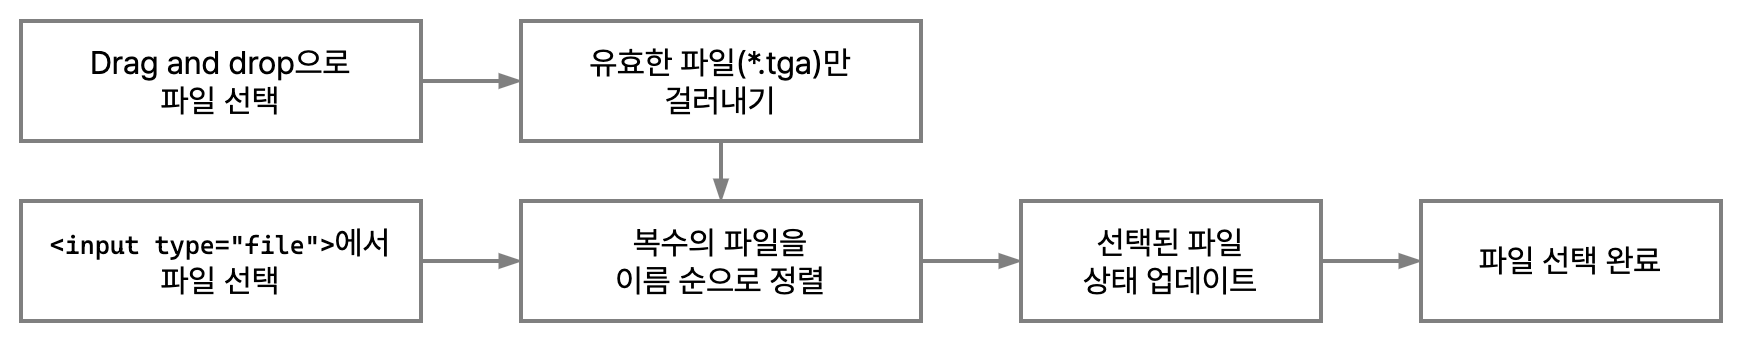

The diagram above was exported from draw.io. Its source (the exported page's mxGraphModel, read from the mxfile embedded in the PNG):
<mxGraphModel dx="1106" dy="997" grid="1" gridSize="10" guides="1" tooltips="1" connect="1" arrows="1" fold="1" page="1" pageScale="1" pageWidth="869" pageHeight="170" math="0" shadow="0">
  <root>
    <mxCell id="-g1RTcmxKmlecCO1cvhO-0" />
    <mxCell id="-g1RTcmxKmlecCO1cvhO-1" parent="-g1RTcmxKmlecCO1cvhO-0" />
    <mxCell id="8pvs_zGF7xvggPPj8dfg-0" style="rounded=0;orthogonalLoop=1;jettySize=auto;html=1;exitX=1;exitY=0.5;exitDx=0;exitDy=0;entryX=0;entryY=0.5;entryDx=0;entryDy=0;fontSize=16;strokeColor=#808080;fontFamily=Pretendard;strokeWidth=2;endArrow=blockThin;endFill=1;" edge="1" parent="-g1RTcmxKmlecCO1cvhO-1" source="8pvs_zGF7xvggPPj8dfg-1" target="8pvs_zGF7xvggPPj8dfg-3">
      <mxGeometry relative="1" as="geometry" />
    </mxCell>
    <mxCell id="8pvs_zGF7xvggPPj8dfg-1" value="&lt;font face=&quot;Cascadia Code&quot; style=&quot;font-size: 12.8px&quot;&gt;&amp;lt;input type=&quot;file&quot;&amp;gt;&lt;/font&gt;에서&lt;br&gt;파일 선택" style="rounded=0;whiteSpace=wrap;html=1;fontFamily=Pretendard;fontSize=16;fontStyle=0;glass=0;shadow=0;backgroundOutline=0;strokeColor=#808080;strokeWidth=2;" vertex="1" parent="-g1RTcmxKmlecCO1cvhO-1">
      <mxGeometry x="10" y="100" width="200" height="60" as="geometry" />
    </mxCell>
    <mxCell id="8pvs_zGF7xvggPPj8dfg-13" style="rounded=0;orthogonalLoop=1;jettySize=auto;html=1;exitX=1;exitY=0.5;exitDx=0;exitDy=0;entryX=0;entryY=0.5;entryDx=0;entryDy=0;fontFamily=Pretendard;fontSize=16;endArrow=blockThin;endFill=1;strokeColor=#808080;strokeWidth=2;" edge="1" parent="-g1RTcmxKmlecCO1cvhO-1" source="8pvs_zGF7xvggPPj8dfg-3" target="8pvs_zGF7xvggPPj8dfg-11">
      <mxGeometry relative="1" as="geometry" />
    </mxCell>
    <mxCell id="8pvs_zGF7xvggPPj8dfg-3" value="복수의 파일을&lt;br&gt;이름 순으로 정렬" style="rounded=0;whiteSpace=wrap;html=1;fontFamily=Pretendard;fontSize=16;fontStyle=0;glass=0;shadow=0;backgroundOutline=0;strokeColor=#808080;strokeWidth=2;" vertex="1" parent="-g1RTcmxKmlecCO1cvhO-1">
      <mxGeometry x="260" y="100" width="200" height="60" as="geometry" />
    </mxCell>
    <mxCell id="vJORbOKH3TnsltmcMvhX-2" style="rounded=0;orthogonalLoop=1;jettySize=auto;html=1;exitX=1;exitY=0.5;exitDx=0;exitDy=0;entryX=0;entryY=0.5;entryDx=0;entryDy=0;fontFamily=Pretendard;fontSize=16;endArrow=blockThin;endFill=1;strokeColor=#808080;strokeWidth=2;" edge="1" parent="-g1RTcmxKmlecCO1cvhO-1" source="8pvs_zGF7xvggPPj8dfg-11" target="vJORbOKH3TnsltmcMvhX-1">
      <mxGeometry relative="1" as="geometry" />
    </mxCell>
    <mxCell id="8pvs_zGF7xvggPPj8dfg-11" value="선택된 파일&lt;br&gt;상태 업데이트" style="rounded=0;whiteSpace=wrap;html=1;fontFamily=Pretendard;fontSize=16;fontStyle=0;glass=0;shadow=0;backgroundOutline=0;strokeColor=#808080;strokeWidth=2;" vertex="1" parent="-g1RTcmxKmlecCO1cvhO-1">
      <mxGeometry x="510" y="100" width="150" height="60" as="geometry" />
    </mxCell>
    <mxCell id="8pvs_zGF7xvggPPj8dfg-17" style="edgeStyle=none;rounded=0;orthogonalLoop=1;jettySize=auto;html=1;exitX=1;exitY=0.5;exitDx=0;exitDy=0;entryX=0;entryY=0.5;entryDx=0;entryDy=0;fontFamily=Pretendard;fontSize=16;endArrow=blockThin;endFill=1;strokeColor=#808080;strokeWidth=2;" edge="1" parent="-g1RTcmxKmlecCO1cvhO-1" source="8pvs_zGF7xvggPPj8dfg-15" target="8pvs_zGF7xvggPPj8dfg-16">
      <mxGeometry relative="1" as="geometry" />
    </mxCell>
    <mxCell id="8pvs_zGF7xvggPPj8dfg-15" value="Drag and drop으로&lt;br&gt;파일 선택" style="rounded=0;whiteSpace=wrap;html=1;fontFamily=Pretendard;fontSize=16;fontStyle=0;glass=0;shadow=0;backgroundOutline=0;strokeColor=#808080;strokeWidth=2;" vertex="1" parent="-g1RTcmxKmlecCO1cvhO-1">
      <mxGeometry x="10" y="10" width="200" height="60" as="geometry" />
    </mxCell>
    <mxCell id="8pvs_zGF7xvggPPj8dfg-18" style="edgeStyle=none;rounded=0;orthogonalLoop=1;jettySize=auto;html=1;exitX=0.5;exitY=0;exitDx=0;exitDy=0;fontFamily=Pretendard;fontSize=16;endArrow=blockThin;endFill=1;strokeColor=#808080;strokeWidth=2;entryX=0.5;entryY=0;entryDx=0;entryDy=0;" edge="1" parent="-g1RTcmxKmlecCO1cvhO-1" source="8pvs_zGF7xvggPPj8dfg-16" target="8pvs_zGF7xvggPPj8dfg-3">
      <mxGeometry relative="1" as="geometry">
        <mxPoint x="420" y="250" as="targetPoint" />
      </mxGeometry>
    </mxCell>
    <mxCell id="8pvs_zGF7xvggPPj8dfg-16" value="유효한 파일(*.tga)만&lt;br&gt;걸러내기" style="rounded=0;whiteSpace=wrap;html=1;fontFamily=Pretendard;fontSize=16;fontStyle=0;glass=0;shadow=0;backgroundOutline=0;strokeColor=#808080;strokeWidth=2;" vertex="1" parent="-g1RTcmxKmlecCO1cvhO-1">
      <mxGeometry x="260" y="10" width="200" height="60" as="geometry" />
    </mxCell>
    <mxCell id="vJORbOKH3TnsltmcMvhX-1" value="파일 선택 완료" style="rounded=0;whiteSpace=wrap;html=1;fontFamily=Pretendard;fontSize=16;fontStyle=0;glass=0;shadow=0;backgroundOutline=0;strokeColor=#808080;strokeWidth=2;" vertex="1" parent="-g1RTcmxKmlecCO1cvhO-1">
      <mxGeometry x="710" y="100" width="150" height="60" as="geometry" />
    </mxCell>
  </root>
</mxGraphModel>